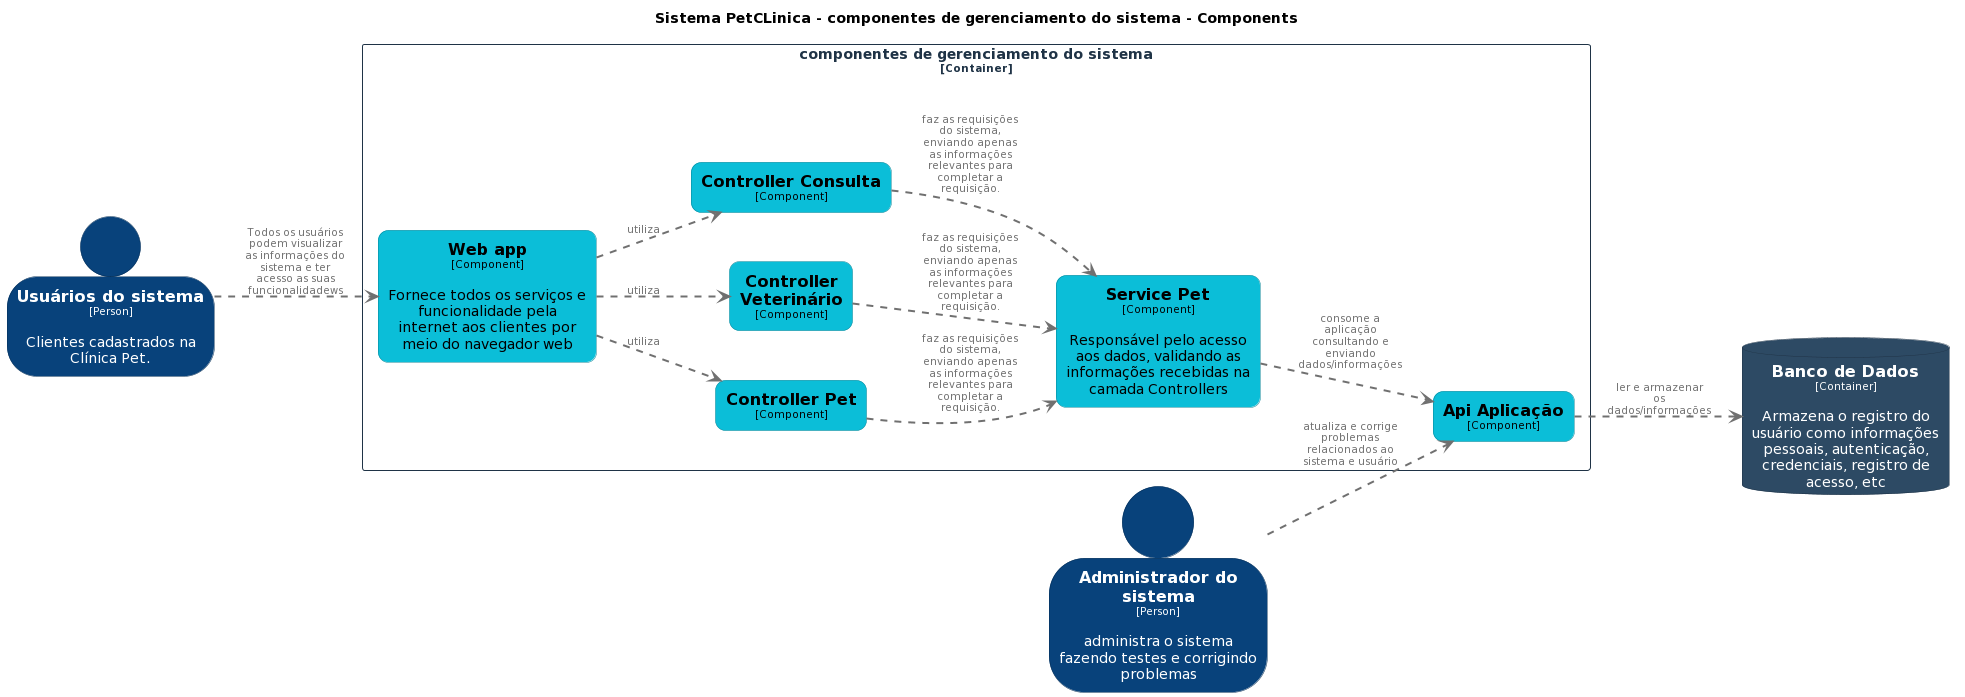

The diagram above was rendered by PlantUML. Its source (embedded in the PNG):
@startuml
set separator none
title Sistema PetCLinica - componentes de gerenciamento do sistema - Components

left to right direction

skinparam {
  arrowFontSize 10
  defaultTextAlignment center
  wrapWidth 200
  maxMessageSize 100
}

hide stereotype

skinparam person<<Administradordosistema>> {
  BackgroundColor #08427b
  FontColor #ffffff
  BorderColor #052e56
  shadowing false
}
skinparam rectangle<<SistemaPetCLinica.componentesdegerenciamentodosistema.ApiAplicação>> {
  BackgroundColor #0bbed8
  FontColor #000000
  BorderColor #078597
  roundCorner 20
  shadowing false
}
skinparam database<<SistemaPetCLinica.BancodeDados>> {
  BackgroundColor #2d4a64
  FontColor #ffffff
  BorderColor #1f3346
  shadowing false
}
skinparam rectangle<<SistemaPetCLinica.componentesdegerenciamentodosistema.ControllerConsulta>> {
  BackgroundColor #0bbed8
  FontColor #000000
  BorderColor #078597
  roundCorner 20
  shadowing false
}
skinparam rectangle<<SistemaPetCLinica.componentesdegerenciamentodosistema.ControllerPet>> {
  BackgroundColor #0bbed8
  FontColor #000000
  BorderColor #078597
  roundCorner 20
  shadowing false
}
skinparam rectangle<<SistemaPetCLinica.componentesdegerenciamentodosistema.ControllerVeterinário>> {
  BackgroundColor #0bbed8
  FontColor #000000
  BorderColor #078597
  roundCorner 20
  shadowing false
}
skinparam rectangle<<SistemaPetCLinica.componentesdegerenciamentodosistema.ServicePet>> {
  BackgroundColor #0bbed8
  FontColor #000000
  BorderColor #078597
  roundCorner 20
  shadowing false
}
skinparam person<<Usuáriosdosistema>> {
  BackgroundColor #08427b
  FontColor #ffffff
  BorderColor #052e56
  shadowing false
}
skinparam rectangle<<SistemaPetCLinica.componentesdegerenciamentodosistema.Webapp>> {
  BackgroundColor #0bbed8
  FontColor #000000
  BorderColor #078597
  roundCorner 20
  shadowing false
}
skinparam rectangle<<SistemaPetCLinica.componentesdegerenciamentodosistema>> {
  BorderColor #1f3346
  FontColor #1f3346
  shadowing false
}

database "==Banco de Dados\n<size:10>[Container]</size>\n\nArmazena o registro do usuário como informações pessoais, autenticação, credenciais, registro de acesso, etc" <<SistemaPetCLinica.BancodeDados>> as SistemaPetCLinica.BancodeDados
person "==Usuários do sistema\n<size:10>[Person]</size>\n\nClientes cadastrados na Clínica Pet." <<Usuáriosdosistema>> as Usuáriosdosistema
person "==Administrador do sistema\n<size:10>[Person]</size>\n\nadministra o sistema fazendo testes e corrigindo problemas" <<Administradordosistema>> as Administradordosistema

rectangle "componentes de gerenciamento do sistema\n<size:10>[Container]</size>" <<SistemaPetCLinica.componentesdegerenciamentodosistema>> {
  rectangle "==Api Aplicação\n<size:10>[Component]</size>" <<SistemaPetCLinica.componentesdegerenciamentodosistema.ApiAplicação>> as SistemaPetCLinica.componentesdegerenciamentodosistema.ApiAplicação
  rectangle "==Web app\n<size:10>[Component]</size>\n\nFornece todos os serviços e funcionalidade pela internet aos clientes por meio do navegador web" <<SistemaPetCLinica.componentesdegerenciamentodosistema.Webapp>> as SistemaPetCLinica.componentesdegerenciamentodosistema.Webapp
  rectangle "==Controller Pet\n<size:10>[Component]</size>" <<SistemaPetCLinica.componentesdegerenciamentodosistema.ControllerPet>> as SistemaPetCLinica.componentesdegerenciamentodosistema.ControllerPet
  rectangle "==Controller Veterinário\n<size:10>[Component]</size>" <<SistemaPetCLinica.componentesdegerenciamentodosistema.ControllerVeterinário>> as SistemaPetCLinica.componentesdegerenciamentodosistema.ControllerVeterinário
  rectangle "==Controller Consulta\n<size:10>[Component]</size>" <<SistemaPetCLinica.componentesdegerenciamentodosistema.ControllerConsulta>> as SistemaPetCLinica.componentesdegerenciamentodosistema.ControllerConsulta
  rectangle "==Service Pet\n<size:10>[Component]</size>\n\nResponsável pelo acesso aos dados, validando as informações recebidas na camada Controllers" <<SistemaPetCLinica.componentesdegerenciamentodosistema.ServicePet>> as SistemaPetCLinica.componentesdegerenciamentodosistema.ServicePet
}

Usuáriosdosistema .[#707070,thickness=2].> SistemaPetCLinica.componentesdegerenciamentodosistema.Webapp : "<color:#707070>Todos os usuários podem visualizar as informações do sistema e ter acesso as suas funcionalidadews"
SistemaPetCLinica.componentesdegerenciamentodosistema.Webapp .[#707070,thickness=2].> SistemaPetCLinica.componentesdegerenciamentodosistema.ControllerPet : "<color:#707070>utiliza"
SistemaPetCLinica.componentesdegerenciamentodosistema.Webapp .[#707070,thickness=2].> SistemaPetCLinica.componentesdegerenciamentodosistema.ControllerVeterinário : "<color:#707070>utiliza"
SistemaPetCLinica.componentesdegerenciamentodosistema.Webapp .[#707070,thickness=2].> SistemaPetCLinica.componentesdegerenciamentodosistema.ControllerConsulta : "<color:#707070>utiliza"
SistemaPetCLinica.componentesdegerenciamentodosistema.ControllerPet .[#707070,thickness=2].> SistemaPetCLinica.componentesdegerenciamentodosistema.ServicePet : "<color:#707070>faz as requisições do sistema, enviando apenas as informações relevantes para completar a requisição."
SistemaPetCLinica.componentesdegerenciamentodosistema.ControllerVeterinário .[#707070,thickness=2].> SistemaPetCLinica.componentesdegerenciamentodosistema.ServicePet : "<color:#707070>faz as requisições do sistema, enviando apenas as informações relevantes para completar a requisição."
SistemaPetCLinica.componentesdegerenciamentodosistema.ControllerConsulta .[#707070,thickness=2].> SistemaPetCLinica.componentesdegerenciamentodosistema.ServicePet : "<color:#707070>faz as requisições do sistema, enviando apenas as informações relevantes para completar a requisição."
SistemaPetCLinica.componentesdegerenciamentodosistema.ServicePet .[#707070,thickness=2].> SistemaPetCLinica.componentesdegerenciamentodosistema.ApiAplicação : "<color:#707070>consome a aplicação consultando e enviando dados/informações"
SistemaPetCLinica.componentesdegerenciamentodosistema.ApiAplicação .[#707070,thickness=2].> SistemaPetCLinica.BancodeDados : "<color:#707070>ler e armazenar os dados/informações"
Administradordosistema .[#707070,thickness=2].> SistemaPetCLinica.componentesdegerenciamentodosistema.ApiAplicação : "<color:#707070>atualiza e corrige problemas relacionados ao sistema e usuário"
@enduml